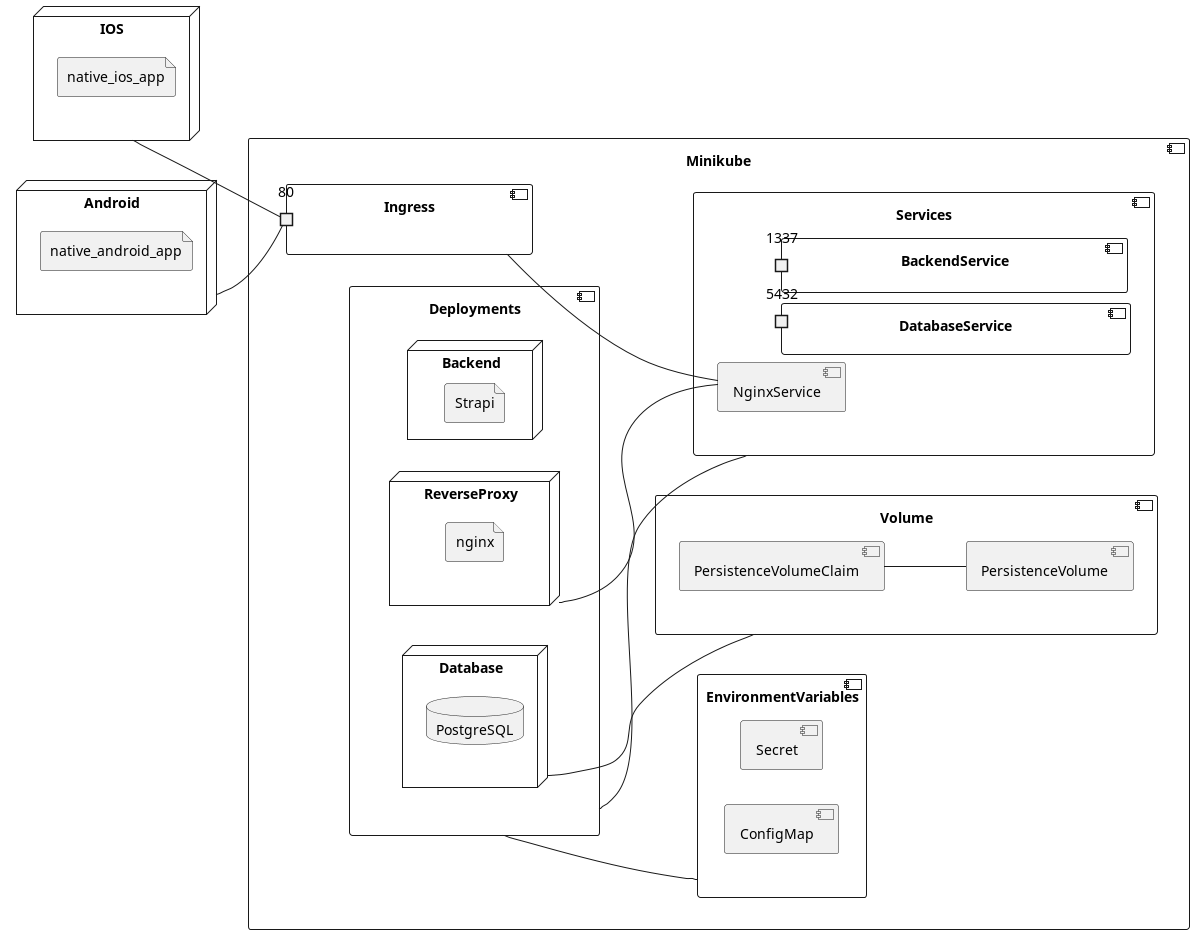

The diagram above was rendered by PlantUML. Its source (embedded in the PNG):
@startuml
left to right direction
node IOS {
  file native_ios_app
}

node Android {
  file native_android_app
}
component Minikube {
component Ingress {
    port 80
}
component EnvironmentVariables {
component Secret
component ConfigMap
}

component Deployments {
    node Backend {
        file Strapi

    }
    node Database {
        database PostgreSQL

    }
    node ReverseProxy {
        file nginx
    }
}


component Volume {
component PersistenceVolumeClaim
component PersistenceVolume
}
component Services {
component BackendService {
port 1337
}
component DatabaseService {
port 5432
}
component NginxService

}
}

IOS -- 80
Android -- 80

Database -- Volume
Deployments -- EnvironmentVariables
Deployments -- Services
PersistenceVolumeClaim -- PersistenceVolume

Ingress -- NginxService
NginxService -- ReverseProxy





@enduml